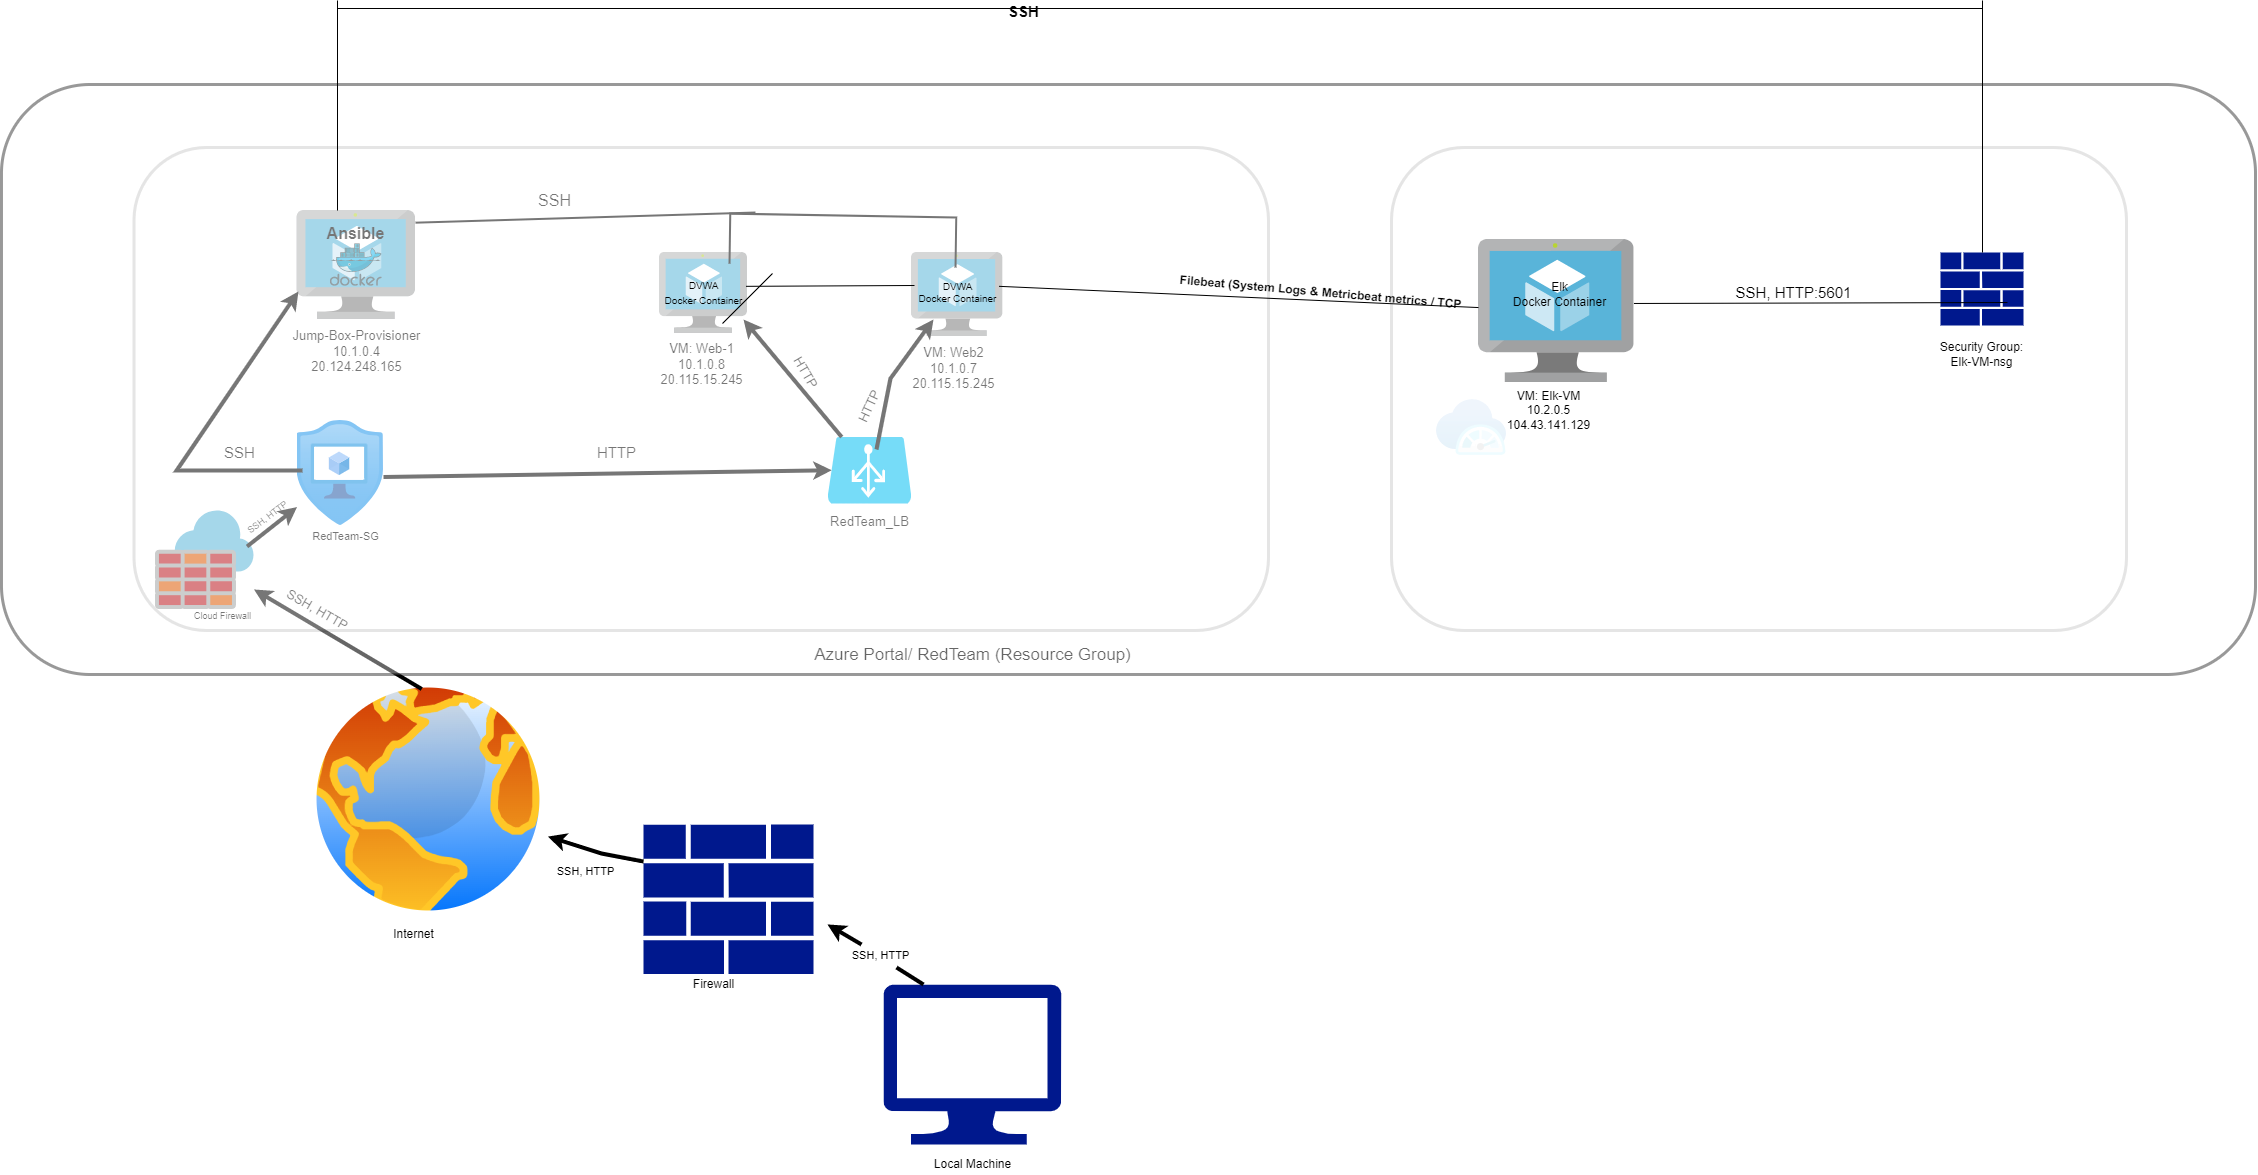

The diagram above was exported from draw.io. Its source (the exported page's mxGraphModel, read from the mxfile embedded in the PNG):
<mxGraphModel dx="3220" dy="2370" grid="1" gridSize="21" guides="1" tooltips="1" connect="1" arrows="1" fold="1" page="1" pageScale="1" pageWidth="850" pageHeight="1100" math="0" shadow="0">
  <root>
    <mxCell id="0" />
    <mxCell id="1" parent="0" />
    <mxCell id="X4IvSopmrVWzd-IUFo2r-1" value="" style="sketch=0;aspect=fixed;pointerEvents=1;shadow=0;dashed=0;html=1;strokeColor=none;labelPosition=center;verticalLabelPosition=bottom;verticalAlign=top;align=center;fillColor=#00188D;shape=mxgraph.mscae.enterprise.firewall" parent="1" vertex="1">
      <mxGeometry x="320" y="740" width="170" height="149.6" as="geometry" />
    </mxCell>
    <mxCell id="X4IvSopmrVWzd-IUFo2r-3" value="" style="sketch=0;aspect=fixed;pointerEvents=1;shadow=0;dashed=0;html=1;strokeColor=none;labelPosition=center;verticalLabelPosition=bottom;verticalAlign=top;align=center;fillColor=#00188D;shape=mxgraph.azure.computer" parent="1" vertex="1">
      <mxGeometry x="560" y="900" width="177.78" height="160" as="geometry" />
    </mxCell>
    <mxCell id="X4IvSopmrVWzd-IUFo2r-5" value="Local Machine" style="text;html=1;resizable=0;autosize=1;align=center;verticalAlign=middle;points=[];fillColor=none;strokeColor=none;rounded=0;" parent="1" vertex="1">
      <mxGeometry x="603.89" y="1070" width="90" height="20" as="geometry" />
    </mxCell>
    <mxCell id="X4IvSopmrVWzd-IUFo2r-6" value="Firewall" style="text;html=1;resizable=0;autosize=1;align=center;verticalAlign=middle;points=[];fillColor=none;strokeColor=none;rounded=0;" parent="1" vertex="1">
      <mxGeometry x="360" y="889.6" width="60" height="20" as="geometry" />
    </mxCell>
    <mxCell id="X4IvSopmrVWzd-IUFo2r-7" value="" style="aspect=fixed;perimeter=ellipsePerimeter;html=1;align=center;shadow=0;dashed=0;spacingTop=3;image;image=img/lib/active_directory/internet_globe.svg;" parent="1" vertex="1">
      <mxGeometry x="-20" y="590" width="250" height="250" as="geometry" />
    </mxCell>
    <mxCell id="X4IvSopmrVWzd-IUFo2r-8" value="Internet&lt;br&gt;" style="text;html=1;resizable=0;autosize=1;align=center;verticalAlign=middle;points=[];fillColor=none;strokeColor=none;rounded=0;" parent="1" vertex="1">
      <mxGeometry x="60" y="840" width="60" height="20" as="geometry" />
    </mxCell>
    <mxCell id="X4IvSopmrVWzd-IUFo2r-10" value="" style="endArrow=none;html=1;rounded=0;strokeWidth=4;entryX=0.762;entryY=1.095;entryDx=0;entryDy=0;entryPerimeter=0;" parent="1" target="X4IvSopmrVWzd-IUFo2r-23" edge="1">
      <mxGeometry width="50" height="50" relative="1" as="geometry">
        <mxPoint x="600" y="900" as="sourcePoint" />
        <mxPoint x="546" y="882" as="targetPoint" />
        <Array as="points" />
      </mxGeometry>
    </mxCell>
    <mxCell id="X4IvSopmrVWzd-IUFo2r-21" value="" style="aspect=fixed;html=1;points=[];align=center;image;fontSize=12;image=img/lib/azure2/security/Application_Security_Groups.svg;" parent="1" vertex="1">
      <mxGeometry x="-26.470000000000013" y="336" width="86.47" height="105" as="geometry" />
    </mxCell>
    <mxCell id="X4IvSopmrVWzd-IUFo2r-22" value="RedTeam-SG" style="text;html=1;resizable=0;autosize=1;align=center;verticalAlign=middle;points=[];fillColor=none;strokeColor=none;rounded=0;fontSize=11;" parent="1" vertex="1">
      <mxGeometry x="-19.999999999999986" y="441" width="84" height="21" as="geometry" />
    </mxCell>
    <mxCell id="X4IvSopmrVWzd-IUFo2r-23" value="SSH, HTTP" style="text;html=1;resizable=0;autosize=1;align=center;verticalAlign=middle;points=[];fillColor=none;strokeColor=none;rounded=0;fontSize=11;" parent="1" vertex="1">
      <mxGeometry x="525" y="860" width="63" height="21" as="geometry" />
    </mxCell>
    <mxCell id="X4IvSopmrVWzd-IUFo2r-24" value="" style="endArrow=classic;html=1;rounded=0;fontSize=11;strokeWidth=4;entryX=1.082;entryY=0.668;entryDx=0;entryDy=0;entryPerimeter=0;" parent="1" target="X4IvSopmrVWzd-IUFo2r-1" edge="1">
      <mxGeometry width="50" height="50" relative="1" as="geometry">
        <mxPoint x="538" y="860" as="sourcePoint" />
        <mxPoint x="588" y="810" as="targetPoint" />
      </mxGeometry>
    </mxCell>
    <mxCell id="X4IvSopmrVWzd-IUFo2r-25" value="SSH, HTTP" style="text;html=1;resizable=0;autosize=1;align=center;verticalAlign=middle;points=[];fillColor=none;strokeColor=none;rounded=0;fontSize=11;" parent="1" vertex="1">
      <mxGeometry x="230" y="777" width="63" height="21" as="geometry" />
    </mxCell>
    <mxCell id="X4IvSopmrVWzd-IUFo2r-26" value="" style="endArrow=classic;html=1;rounded=0;fontSize=11;strokeWidth=4;" parent="1" target="X4IvSopmrVWzd-IUFo2r-7" edge="1">
      <mxGeometry width="50" height="50" relative="1" as="geometry">
        <mxPoint x="320" y="777" as="sourcePoint" />
        <mxPoint x="257" y="748" as="targetPoint" />
        <Array as="points">
          <mxPoint x="278" y="769" />
        </Array>
      </mxGeometry>
    </mxCell>
    <mxCell id="X4IvSopmrVWzd-IUFo2r-27" value="" style="endArrow=classic;html=1;rounded=0;fontSize=11;strokeWidth=4;" parent="1" target="X4IvSopmrVWzd-IUFo2r-37" edge="1">
      <mxGeometry width="50" height="50" relative="1" as="geometry">
        <mxPoint x="98.23000000000002" y="604.5" as="sourcePoint" />
        <mxPoint x="42" y="441" as="targetPoint" />
      </mxGeometry>
    </mxCell>
    <mxCell id="X4IvSopmrVWzd-IUFo2r-29" value="&lt;font style=&quot;font-size: 17px&quot;&gt;Azure Portal/ RedTeam (Resource Group)&lt;/font&gt;" style="text;html=1;resizable=0;autosize=1;align=center;verticalAlign=middle;points=[];fillColor=none;strokeColor=none;rounded=0;fontSize=11;strokeWidth=3;" parent="1" vertex="1">
      <mxGeometry x="481.39" y="560" width="336" height="21" as="geometry" />
    </mxCell>
    <mxCell id="X4IvSopmrVWzd-IUFo2r-30" value="&lt;font style=&quot;font-size: 13px&quot;&gt;SSH, HTTP&lt;/font&gt;" style="text;html=1;resizable=0;autosize=1;align=center;verticalAlign=middle;points=[];fillColor=none;strokeColor=none;rounded=0;fontSize=17;rotation=30;strokeWidth=0;" parent="1" vertex="1">
      <mxGeometry x="-47.99999999999997" y="504" width="84" height="42" as="geometry" />
    </mxCell>
    <mxCell id="X4IvSopmrVWzd-IUFo2r-31" value="" style="sketch=0;aspect=fixed;html=1;points=[];align=center;image;fontSize=12;image=img/lib/mscae/Virtual_Machine.svg;strokeWidth=0;" parent="1" vertex="1">
      <mxGeometry x="-26.47" y="126" width="118.48" height="109" as="geometry" />
    </mxCell>
    <mxCell id="X4IvSopmrVWzd-IUFo2r-33" value="Jump-Box-Provisioner&lt;br&gt;10.1.0.4&lt;br&gt;20.124.248.165" style="text;html=1;resizable=0;autosize=1;align=center;verticalAlign=middle;points=[];fillColor=none;strokeColor=none;rounded=0;fontSize=13;" parent="1" vertex="1">
      <mxGeometry x="-40.73" y="235" width="147" height="63" as="geometry" />
    </mxCell>
    <mxCell id="X4IvSopmrVWzd-IUFo2r-35" value="" style="endArrow=classic;html=1;rounded=0;fontSize=13;strokeWidth=4;entryX=0.012;entryY=0.743;entryDx=0;entryDy=0;entryPerimeter=0;" parent="1" target="X4IvSopmrVWzd-IUFo2r-31" edge="1">
      <mxGeometry width="50" height="50" relative="1" as="geometry">
        <mxPoint x="-21" y="386" as="sourcePoint" />
        <mxPoint x="29" y="336" as="targetPoint" />
        <Array as="points">
          <mxPoint x="-147" y="386" />
        </Array>
      </mxGeometry>
    </mxCell>
    <mxCell id="X4IvSopmrVWzd-IUFo2r-36" value="&lt;font style=&quot;font-size: 15px&quot;&gt;SSH&lt;/font&gt;" style="text;html=1;resizable=0;autosize=1;align=center;verticalAlign=middle;points=[];fillColor=none;strokeColor=none;rounded=0;fontSize=13;" parent="1" vertex="1">
      <mxGeometry x="-105" y="357" width="42" height="21" as="geometry" />
    </mxCell>
    <mxCell id="X4IvSopmrVWzd-IUFo2r-37" value="" style="sketch=0;aspect=fixed;html=1;points=[];align=center;image;fontSize=12;image=img/lib/mscae/Azure_Firewall.svg;strokeWidth=0;" parent="1" vertex="1">
      <mxGeometry x="-168" y="426.5" width="98.5" height="98.5" as="geometry" />
    </mxCell>
    <mxCell id="X4IvSopmrVWzd-IUFo2r-38" value="" style="endArrow=classic;html=1;rounded=0;fontSize=15;strokeWidth=4;" parent="1" target="X4IvSopmrVWzd-IUFo2r-21" edge="1">
      <mxGeometry width="50" height="50" relative="1" as="geometry">
        <mxPoint x="-76.47000000000003" y="462" as="sourcePoint" />
        <mxPoint x="-26.470000000000027" y="412" as="targetPoint" />
      </mxGeometry>
    </mxCell>
    <mxCell id="X4IvSopmrVWzd-IUFo2r-39" value="&lt;font style=&quot;font-size: 9px&quot;&gt;SSH, HTTP&lt;/font&gt;" style="text;html=1;resizable=0;autosize=1;align=center;verticalAlign=middle;points=[];fillColor=none;strokeColor=none;rounded=0;fontSize=15;rotation=-37;" parent="1" vertex="1">
      <mxGeometry x="-89.47000000000003" y="420" width="63" height="21" as="geometry" />
    </mxCell>
    <mxCell id="X4IvSopmrVWzd-IUFo2r-43" value="" style="endArrow=classic;html=1;rounded=0;fontSize=9;strokeWidth=4;entryX=0.05;entryY=0.5;entryDx=0;entryDy=0;entryPerimeter=0;" parent="1" target="X4IvSopmrVWzd-IUFo2r-45" edge="1">
      <mxGeometry width="50" height="50" relative="1" as="geometry">
        <mxPoint x="60" y="392.5" as="sourcePoint" />
        <mxPoint x="110" y="342.5" as="targetPoint" />
      </mxGeometry>
    </mxCell>
    <mxCell id="X4IvSopmrVWzd-IUFo2r-45" value="" style="verticalLabelPosition=bottom;html=1;verticalAlign=top;align=center;strokeColor=none;fillColor=#00BEF2;shape=mxgraph.azure.azure_load_balancer;fontSize=13;" parent="1" vertex="1">
      <mxGeometry x="504" y="352.5" width="84" height="66.5" as="geometry" />
    </mxCell>
    <mxCell id="X4IvSopmrVWzd-IUFo2r-49" value="RedTeam_LB" style="text;html=1;resizable=0;autosize=1;align=center;verticalAlign=middle;points=[];fillColor=none;strokeColor=none;rounded=0;fontSize=13;" parent="1" vertex="1">
      <mxGeometry x="504" y="426.5" width="84" height="21" as="geometry" />
    </mxCell>
    <mxCell id="X4IvSopmrVWzd-IUFo2r-50" value="&lt;font style=&quot;font-size: 15px&quot;&gt;HTTP&lt;/font&gt;" style="text;html=1;resizable=0;autosize=1;align=center;verticalAlign=middle;points=[];fillColor=none;strokeColor=none;rounded=0;fontSize=13;strokeWidth=3;" parent="1" vertex="1">
      <mxGeometry x="271.58" y="357" width="42" height="21" as="geometry" />
    </mxCell>
    <mxCell id="X4IvSopmrVWzd-IUFo2r-52" value="" style="sketch=0;aspect=fixed;html=1;points=[];align=center;image;fontSize=12;image=img/lib/mscae/Virtual_Machine.svg;strokeWidth=0;" parent="1" vertex="1">
      <mxGeometry x="336" y="168" width="88" height="80.96" as="geometry" />
    </mxCell>
    <mxCell id="X4IvSopmrVWzd-IUFo2r-53" value="" style="sketch=0;aspect=fixed;html=1;points=[];align=center;image;fontSize=12;image=img/lib/mscae/Virtual_Machine.svg;strokeWidth=0;" parent="1" vertex="1">
      <mxGeometry x="588" y="168" width="91.31" height="84" as="geometry" />
    </mxCell>
    <mxCell id="X4IvSopmrVWzd-IUFo2r-55" value="VM: Web-1&lt;br&gt;10.1.0.8&lt;br&gt;20.115.15.245" style="text;html=1;resizable=0;autosize=1;align=center;verticalAlign=middle;points=[];fillColor=none;strokeColor=none;rounded=0;fontSize=13;" parent="1" vertex="1">
      <mxGeometry x="336" y="248.96" width="84" height="63" as="geometry" />
    </mxCell>
    <mxCell id="X4IvSopmrVWzd-IUFo2r-56" value="VM: Web2&lt;br&gt;10.1.0.7&lt;br&gt;20.115.15.245" style="text;html=1;resizable=0;autosize=1;align=center;verticalAlign=middle;points=[];fillColor=none;strokeColor=none;rounded=0;fontSize=13;" parent="1" vertex="1">
      <mxGeometry x="588" y="252" width="84" height="63" as="geometry" />
    </mxCell>
    <mxCell id="X4IvSopmrVWzd-IUFo2r-57" value="" style="endArrow=classic;html=1;rounded=0;fontSize=13;strokeWidth=4;exitX=0.583;exitY=0.188;exitDx=0;exitDy=0;exitPerimeter=0;" parent="1" source="X4IvSopmrVWzd-IUFo2r-45" edge="1">
      <mxGeometry width="50" height="50" relative="1" as="geometry">
        <mxPoint x="560" y="285" as="sourcePoint" />
        <mxPoint x="610" y="235" as="targetPoint" />
        <Array as="points">
          <mxPoint x="567" y="294" />
        </Array>
      </mxGeometry>
    </mxCell>
    <mxCell id="X4IvSopmrVWzd-IUFo2r-58" value="" style="endArrow=classic;html=1;rounded=0;fontSize=13;strokeWidth=4;" parent="1" source="X4IvSopmrVWzd-IUFo2r-45" edge="1">
      <mxGeometry width="50" height="50" relative="1" as="geometry">
        <mxPoint x="370" y="285" as="sourcePoint" />
        <mxPoint x="420" y="235" as="targetPoint" />
      </mxGeometry>
    </mxCell>
    <mxCell id="X4IvSopmrVWzd-IUFo2r-59" value="HTTP" style="text;html=1;resizable=0;autosize=1;align=center;verticalAlign=middle;points=[];fillColor=none;strokeColor=none;rounded=0;fontSize=13;rotation=60;" parent="1" vertex="1">
      <mxGeometry x="462" y="277" width="42" height="21" as="geometry" />
    </mxCell>
    <mxCell id="X4IvSopmrVWzd-IUFo2r-60" value="HTTP" style="text;html=1;resizable=0;autosize=1;align=center;verticalAlign=middle;points=[];fillColor=none;strokeColor=none;rounded=0;fontSize=13;rotation=-65;" parent="1" vertex="1">
      <mxGeometry x="525" y="311.96" width="42" height="21" as="geometry" />
    </mxCell>
    <mxCell id="X4IvSopmrVWzd-IUFo2r-61" value="&lt;b&gt;&lt;font style=&quot;font-size: 16px&quot;&gt;Ansible&lt;/font&gt;&lt;/b&gt;" style="text;html=1;resizable=0;autosize=1;align=center;verticalAlign=middle;points=[];fillColor=none;strokeColor=none;rounded=0;fontSize=13;" parent="1" vertex="1">
      <mxGeometry y="138.18" width="63" height="21" as="geometry" />
    </mxCell>
    <mxCell id="X4IvSopmrVWzd-IUFo2r-66" value="" style="strokeWidth=2;html=1;shape=mxgraph.flowchart.annotation_1;align=left;pointerEvents=1;fontSize=16;rotation=91;" parent="1" vertex="1">
      <mxGeometry x="494.38" y="43.1" width="50" height="226" as="geometry" />
    </mxCell>
    <mxCell id="X4IvSopmrVWzd-IUFo2r-40" value="" style="sketch=0;aspect=fixed;html=1;points=[];align=center;image;fontSize=12;image=img/lib/mscae/Docker.svg;strokeWidth=0;" parent="1" vertex="1">
      <mxGeometry x="6.76" y="159.18" width="52.01" height="42.65" as="geometry" />
    </mxCell>
    <mxCell id="X4IvSopmrVWzd-IUFo2r-74" value="" style="endArrow=none;html=1;rounded=0;fontSize=16;strokeWidth=2;entryX=-0.031;entryY=0.889;entryDx=0;entryDy=0;entryPerimeter=0;" parent="1" target="X4IvSopmrVWzd-IUFo2r-66" edge="1">
      <mxGeometry width="50" height="50" relative="1" as="geometry">
        <mxPoint x="92.00999999999999" y="138.18" as="sourcePoint" />
        <mxPoint x="142.01" y="88.18" as="targetPoint" />
      </mxGeometry>
    </mxCell>
    <mxCell id="X4IvSopmrVWzd-IUFo2r-75" value="SSH" style="text;html=1;resizable=0;autosize=1;align=center;verticalAlign=middle;points=[];fillColor=none;strokeColor=none;rounded=0;fontSize=16;" parent="1" vertex="1">
      <mxGeometry x="210" y="105" width="42" height="21" as="geometry" />
    </mxCell>
    <mxCell id="X4IvSopmrVWzd-IUFo2r-77" value="&lt;font style=&quot;font-size: 9px&quot;&gt;Cloud Firewall&lt;/font&gt;" style="text;html=1;resizable=0;autosize=1;align=center;verticalAlign=middle;points=[];fillColor=none;strokeColor=none;rounded=0;fontSize=16;" parent="1" vertex="1">
      <mxGeometry x="-132.5" y="508" width="63" height="42" as="geometry" />
    </mxCell>
    <mxCell id="X4IvSopmrVWzd-IUFo2r-78" value="" style="rounded=1;whiteSpace=wrap;html=1;fontSize=9;strokeWidth=3;opacity=40;" parent="1" vertex="1">
      <mxGeometry x="-322.02" width="2254.02" height="590" as="geometry" />
    </mxCell>
    <mxCell id="X4IvSopmrVWzd-IUFo2r-79" value="" style="rounded=1;whiteSpace=wrap;html=1;fontSize=9;strokeWidth=3;opacity=10;" parent="1" vertex="1">
      <mxGeometry x="-189.5" y="63" width="1134.5" height="483" as="geometry" />
    </mxCell>
    <mxCell id="X4IvSopmrVWzd-IUFo2r-80" value="" style="rounded=1;whiteSpace=wrap;html=1;fontSize=9;strokeWidth=3;opacity=10;" parent="1" vertex="1">
      <mxGeometry x="1068" y="63" width="735" height="483" as="geometry" />
    </mxCell>
    <mxCell id="X4IvSopmrVWzd-IUFo2r-81" value="" style="aspect=fixed;html=1;points=[];align=center;image;fontSize=12;image=img/lib/azure2/monitor/SAP_Azure_Monitor.svg;strokeWidth=3;opacity=10;" parent="1" vertex="1">
      <mxGeometry x="1113" y="315" width="70" height="56.00000000000001" as="geometry" />
    </mxCell>
    <mxCell id="C5hx0l7sJhFJE2yzRt-t-1" value="" style="sketch=0;aspect=fixed;html=1;points=[];align=center;image;fontSize=12;image=img/lib/mscae/Virtual_Machine.svg;" vertex="1" parent="1">
      <mxGeometry x="1155" y="155" width="155.43" height="143" as="geometry" />
    </mxCell>
    <mxCell id="C5hx0l7sJhFJE2yzRt-t-2" value="VM: Elk-VM&lt;br&gt;10.2.0.5&lt;br&gt;104.43.141.129" style="text;html=1;resizable=0;autosize=1;align=center;verticalAlign=middle;points=[];fillColor=none;strokeColor=none;rounded=0;" vertex="1" parent="1">
      <mxGeometry x="1183" y="294" width="84" height="63" as="geometry" />
    </mxCell>
    <mxCell id="C5hx0l7sJhFJE2yzRt-t-3" value="&lt;font style=&quot;font-size: 10px&quot;&gt;DVWA&lt;br&gt;Docker Container&lt;/font&gt;" style="text;html=1;resizable=0;autosize=1;align=center;verticalAlign=middle;points=[];fillColor=none;strokeColor=none;rounded=0;" vertex="1" parent="1">
      <mxGeometry x="338.5" y="187.48" width="84" height="42" as="geometry" />
    </mxCell>
    <mxCell id="C5hx0l7sJhFJE2yzRt-t-4" value="DVWA&lt;br&gt;Docker Container" style="text;html=1;resizable=0;autosize=1;align=center;verticalAlign=middle;points=[];fillColor=none;strokeColor=none;rounded=0;fontSize=10;" vertex="1" parent="1">
      <mxGeometry x="591.66" y="187.48" width="84" height="42" as="geometry" />
    </mxCell>
    <mxCell id="C5hx0l7sJhFJE2yzRt-t-5" value="" style="endArrow=none;html=1;rounded=0;fontSize=10;entryX=-0.008;entryY=0.322;entryDx=0;entryDy=0;entryPerimeter=0;" edge="1" parent="1" target="C5hx0l7sJhFJE2yzRt-t-4">
      <mxGeometry width="50" height="50" relative="1" as="geometry">
        <mxPoint x="422.5" y="201.82999999999998" as="sourcePoint" />
        <mxPoint x="472.5" y="151.82999999999998" as="targetPoint" />
      </mxGeometry>
    </mxCell>
    <mxCell id="C5hx0l7sJhFJE2yzRt-t-8" value="" style="endArrow=none;html=1;rounded=0;fontSize=10;" edge="1" parent="1" target="C5hx0l7sJhFJE2yzRt-t-1">
      <mxGeometry width="50" height="50" relative="1" as="geometry">
        <mxPoint x="675.6600000000001" y="201.82999999999998" as="sourcePoint" />
        <mxPoint x="725.6600000000001" y="151.82999999999998" as="targetPoint" />
      </mxGeometry>
    </mxCell>
    <mxCell id="C5hx0l7sJhFJE2yzRt-t-9" value="&lt;b&gt;&lt;font style=&quot;font-size: 12px&quot;&gt;Filebeat (System Logs &amp;amp; Metricbeat metrics / TCP&lt;/font&gt;&lt;/b&gt;" style="text;html=1;resizable=0;autosize=1;align=center;verticalAlign=middle;points=[];fillColor=none;strokeColor=none;rounded=0;fontSize=10;rotation=5;" vertex="1" parent="1">
      <mxGeometry x="850" y="197.98" width="294" height="21" as="geometry" />
    </mxCell>
    <mxCell id="C5hx0l7sJhFJE2yzRt-t-10" value="Elk&lt;br&gt;Docker Container" style="text;html=1;resizable=0;autosize=1;align=center;verticalAlign=middle;points=[];fillColor=none;strokeColor=none;rounded=0;fontSize=12;" vertex="1" parent="1">
      <mxGeometry x="1183" y="189" width="105" height="42" as="geometry" />
    </mxCell>
    <mxCell id="C5hx0l7sJhFJE2yzRt-t-11" value="" style="sketch=0;aspect=fixed;pointerEvents=1;shadow=0;dashed=0;html=1;strokeColor=none;labelPosition=center;verticalLabelPosition=bottom;verticalAlign=top;align=center;fillColor=#00188D;shape=mxgraph.mscae.enterprise.firewall;fontSize=12;" vertex="1" parent="1">
      <mxGeometry x="1617" y="168" width="83" height="73.04" as="geometry" />
    </mxCell>
    <mxCell id="C5hx0l7sJhFJE2yzRt-t-12" value="Security Group:&lt;br&gt;Elk-VM-nsg" style="text;html=1;resizable=0;autosize=1;align=center;verticalAlign=middle;points=[];fillColor=none;strokeColor=none;rounded=0;fontSize=12;" vertex="1" parent="1">
      <mxGeometry x="1616" y="248.96" width="84" height="42" as="geometry" />
    </mxCell>
    <mxCell id="C5hx0l7sJhFJE2yzRt-t-13" value="" style="endArrow=none;html=1;rounded=0;fontSize=13;" edge="1" parent="1">
      <mxGeometry width="50" height="50" relative="1" as="geometry">
        <mxPoint x="14" y="126" as="sourcePoint" />
        <mxPoint x="14" y="-84" as="targetPoint" />
      </mxGeometry>
    </mxCell>
    <mxCell id="C5hx0l7sJhFJE2yzRt-t-14" value="" style="endArrow=none;html=1;rounded=0;fontSize=13;" edge="1" parent="1">
      <mxGeometry width="50" height="50" relative="1" as="geometry">
        <mxPoint x="399" y="239" as="sourcePoint" />
        <mxPoint x="449" y="189" as="targetPoint" />
      </mxGeometry>
    </mxCell>
    <mxCell id="C5hx0l7sJhFJE2yzRt-t-15" value="" style="endArrow=none;html=1;rounded=0;fontSize=13;" edge="1" parent="1">
      <mxGeometry width="50" height="50" relative="1" as="geometry">
        <mxPoint x="14" y="-76" as="sourcePoint" />
        <mxPoint x="1659" y="-76" as="targetPoint" />
      </mxGeometry>
    </mxCell>
    <mxCell id="C5hx0l7sJhFJE2yzRt-t-16" value="" style="endArrow=none;html=1;rounded=0;fontSize=13;" edge="1" parent="1">
      <mxGeometry width="50" height="50" relative="1" as="geometry">
        <mxPoint x="1659" y="168" as="sourcePoint" />
        <mxPoint x="1659" y="-84" as="targetPoint" />
      </mxGeometry>
    </mxCell>
    <mxCell id="C5hx0l7sJhFJE2yzRt-t-17" value="&lt;font style=&quot;font-size: 15px&quot;&gt;&lt;b&gt;SSH&lt;/b&gt;&lt;/font&gt;" style="text;html=1;resizable=0;autosize=1;align=center;verticalAlign=middle;points=[];fillColor=none;strokeColor=none;rounded=0;fontSize=13;" vertex="1" parent="1">
      <mxGeometry x="679.31" y="-84" width="42" height="21" as="geometry" />
    </mxCell>
    <mxCell id="C5hx0l7sJhFJE2yzRt-t-18" value="" style="endArrow=none;html=1;rounded=0;fontSize=15;entryX=0.807;entryY=0.685;entryDx=0;entryDy=0;entryPerimeter=0;" edge="1" parent="1" target="C5hx0l7sJhFJE2yzRt-t-11">
      <mxGeometry width="50" height="50" relative="1" as="geometry">
        <mxPoint x="1310.43" y="218.98" as="sourcePoint" />
        <mxPoint x="1360.43" y="168.98" as="targetPoint" />
      </mxGeometry>
    </mxCell>
    <mxCell id="C5hx0l7sJhFJE2yzRt-t-19" value="SSH, HTTP:5601" style="text;html=1;resizable=0;autosize=1;align=center;verticalAlign=middle;points=[];fillColor=none;strokeColor=none;rounded=0;fontSize=15;" vertex="1" parent="1">
      <mxGeometry x="1407" y="197.98" width="126" height="21" as="geometry" />
    </mxCell>
  </root>
</mxGraphModel>